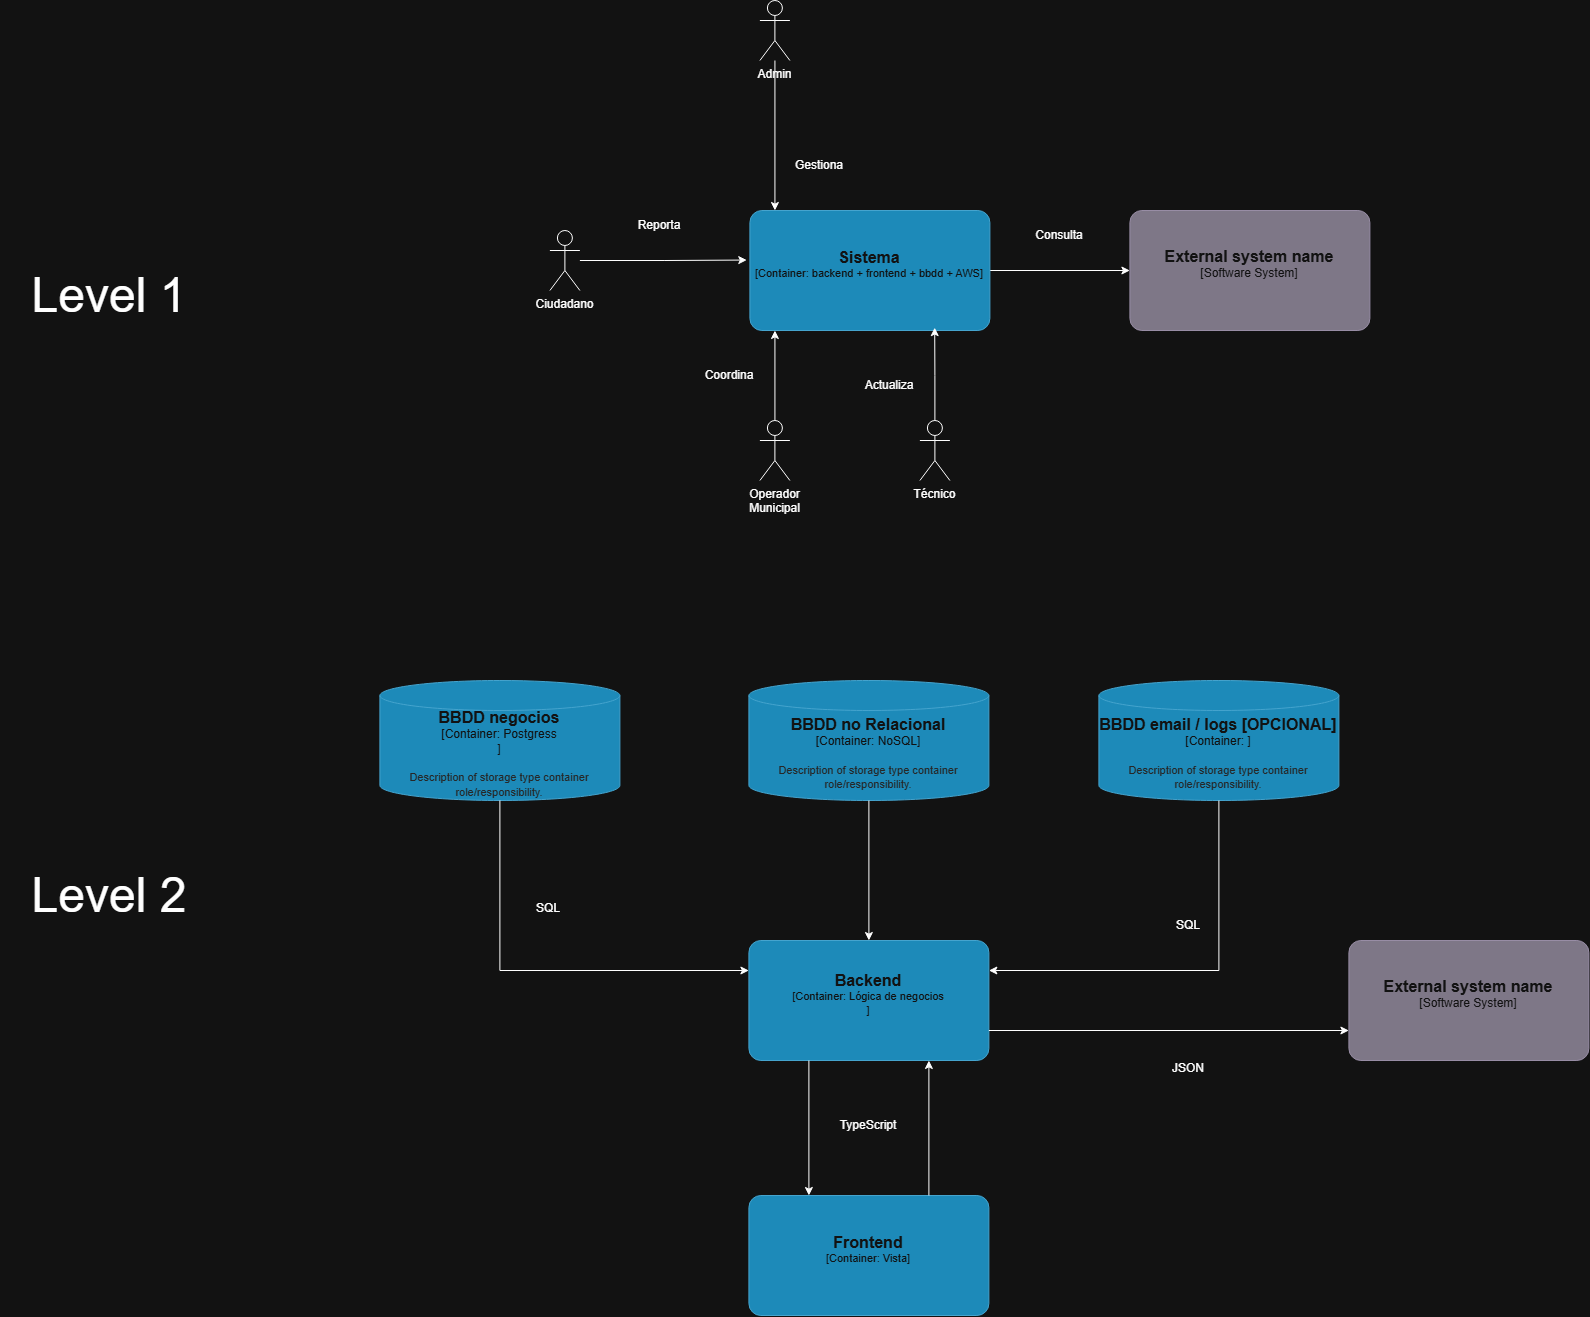

The diagram above was exported from draw.io. Its source (the exported page's mxGraphModel, read from the mxfile embedded in the PNG):
<mxGraphModel dx="2467" dy="1837" grid="1" gridSize="10" guides="1" tooltips="1" connect="1" arrows="1" fold="1" page="1" pageScale="1" pageWidth="827" pageHeight="1169" math="0" shadow="0">
  <root>
    <mxCell id="0" />
    <mxCell id="1" parent="0" />
    <mxCell id="LQOj3mJRpI5ZMQkFgEvs-19" edge="1" parent="1" source="LQOj3mJRpI5ZMQkFgEvs-1" style="edgeStyle=orthogonalEdgeStyle;rounded=0;orthogonalLoop=1;jettySize=auto;html=1;exitX=1;exitY=0.5;exitDx=0;exitDy=0;exitPerimeter=0;" target="LQOj3mJRpI5ZMQkFgEvs-18">
      <mxGeometry relative="1" as="geometry" />
    </mxCell>
    <object placeholders="1" c4Name="Sistema&#10;" c4Type="Container" c4Technology="backend + frontend + bbdd + AWS" c4Description="" label="&lt;font style=&quot;font-size: 16px&quot;&gt;&lt;b&gt;%c4Name%&lt;/b&gt;&lt;/font&gt;&lt;div&gt;[%c4Type%: %c4Technology%]&lt;/div&gt;&lt;br&gt;&lt;div&gt;&lt;font style=&quot;font-size: 11px&quot;&gt;&lt;font color=&quot;#E6E6E6&quot;&gt;%c4Description%&lt;/font&gt;&lt;/div&gt;" id="LQOj3mJRpI5ZMQkFgEvs-1">
      <mxCell parent="1" style="rounded=1;whiteSpace=wrap;html=1;fontSize=11;labelBackgroundColor=none;fillColor=#23A2D9;fontColor=#ffffff;align=center;arcSize=10;strokeColor=#0E7DAD;metaEdit=1;resizable=0;points=[[0.25,0,0],[0.5,0,0],[0.75,0,0],[1,0.25,0],[1,0.5,0],[1,0.75,0],[0.75,1,0],[0.5,1,0],[0.25,1,0],[0,0.75,0],[0,0.5,0],[0,0.25,0]];" vertex="1">
        <mxGeometry height="120" width="240" x="290" y="290" as="geometry" />
      </mxCell>
    </object>
    <mxCell id="LQOj3mJRpI5ZMQkFgEvs-5" edge="1" parent="1" source="LQOj3mJRpI5ZMQkFgEvs-2" style="edgeStyle=orthogonalEdgeStyle;rounded=0;orthogonalLoop=1;jettySize=auto;html=1;entryX=-0.013;entryY=0.413;entryDx=0;entryDy=0;entryPerimeter=0;" target="LQOj3mJRpI5ZMQkFgEvs-1" value="">
      <mxGeometry relative="1" as="geometry">
        <mxPoint x="175" y="340" as="targetPoint" />
      </mxGeometry>
    </mxCell>
    <mxCell id="LQOj3mJRpI5ZMQkFgEvs-2" parent="1" style="shape=umlActor;verticalLabelPosition=bottom;verticalAlign=top;html=1;" value="Ciudadano" vertex="1">
      <mxGeometry height="60" width="30" x="90" y="310" as="geometry" />
    </mxCell>
    <mxCell id="LQOj3mJRpI5ZMQkFgEvs-3" parent="1" style="text;html=1;whiteSpace=wrap;strokeColor=none;fillColor=none;align=center;verticalAlign=middle;rounded=0;" value="Reporta" vertex="1">
      <mxGeometry height="30" width="60" x="170" y="290" as="geometry" />
    </mxCell>
    <mxCell id="LQOj3mJRpI5ZMQkFgEvs-8" edge="1" parent="1" source="LQOj3mJRpI5ZMQkFgEvs-6" style="edgeStyle=orthogonalEdgeStyle;rounded=0;orthogonalLoop=1;jettySize=auto;html=1;" value="">
      <mxGeometry relative="1" as="geometry">
        <mxPoint x="315.03" y="410" as="targetPoint" />
      </mxGeometry>
    </mxCell>
    <mxCell id="LQOj3mJRpI5ZMQkFgEvs-6" parent="1" style="shape=umlActor;verticalLabelPosition=bottom;verticalAlign=top;html=1;" value="Operador&lt;br&gt;Municipal" vertex="1">
      <mxGeometry height="60" width="30" x="300" y="500" as="geometry" />
    </mxCell>
    <mxCell id="LQOj3mJRpI5ZMQkFgEvs-10" parent="1" style="text;html=1;whiteSpace=wrap;strokeColor=none;fillColor=none;align=center;verticalAlign=middle;rounded=0;" value="Coordina" vertex="1">
      <mxGeometry height="30" width="60" x="240" y="440" as="geometry" />
    </mxCell>
    <mxCell id="LQOj3mJRpI5ZMQkFgEvs-12" edge="1" parent="1" source="LQOj3mJRpI5ZMQkFgEvs-11" style="edgeStyle=orthogonalEdgeStyle;rounded=0;orthogonalLoop=1;jettySize=auto;html=1;entryX=0.77;entryY=0.976;entryDx=0;entryDy=0;entryPerimeter=0;" target="LQOj3mJRpI5ZMQkFgEvs-1" value="">
      <mxGeometry relative="1" as="geometry">
        <mxPoint x="475.03" y="420" as="targetPoint" />
      </mxGeometry>
    </mxCell>
    <mxCell id="LQOj3mJRpI5ZMQkFgEvs-11" parent="1" style="shape=umlActor;verticalLabelPosition=bottom;verticalAlign=top;html=1;" value="Técnico" vertex="1">
      <mxGeometry height="60" width="30" x="460" y="500" as="geometry" />
    </mxCell>
    <mxCell id="LQOj3mJRpI5ZMQkFgEvs-13" parent="1" style="text;html=1;whiteSpace=wrap;strokeColor=none;fillColor=none;align=center;verticalAlign=middle;rounded=0;" value="Actualiza" vertex="1">
      <mxGeometry height="30" width="60" x="400" y="450" as="geometry" />
    </mxCell>
    <mxCell id="LQOj3mJRpI5ZMQkFgEvs-16" edge="1" parent="1" source="LQOj3mJRpI5ZMQkFgEvs-14" style="edgeStyle=orthogonalEdgeStyle;rounded=0;orthogonalLoop=1;jettySize=auto;html=1;" value="">
      <mxGeometry relative="1" as="geometry">
        <mxPoint x="315.03" y="290" as="targetPoint" />
      </mxGeometry>
    </mxCell>
    <mxCell id="LQOj3mJRpI5ZMQkFgEvs-14" parent="1" style="shape=umlActor;verticalLabelPosition=bottom;verticalAlign=top;html=1;" value="Admin" vertex="1">
      <mxGeometry height="60" width="30" x="300" y="80" as="geometry" />
    </mxCell>
    <mxCell id="LQOj3mJRpI5ZMQkFgEvs-17" parent="1" style="text;html=1;whiteSpace=wrap;strokeColor=none;fillColor=none;align=center;verticalAlign=middle;rounded=0;" value="Gestiona" vertex="1">
      <mxGeometry height="30" width="60" x="330" y="230" as="geometry" />
    </mxCell>
    <object placeholders="1" c4Name="External system name" c4Type="Software System" c4Description="" label="&lt;font style=&quot;font-size: 16px&quot;&gt;&lt;b&gt;%c4Name%&lt;/b&gt;&lt;/font&gt;&lt;div&gt;[%c4Type%]&lt;/div&gt;&lt;br&gt;&lt;div&gt;&lt;font style=&quot;font-size: 11px&quot;&gt;&lt;font color=&quot;#cccccc&quot;&gt;%c4Description%&lt;/font&gt;&lt;/div&gt;" id="LQOj3mJRpI5ZMQkFgEvs-18">
      <mxCell parent="1" style="rounded=1;whiteSpace=wrap;html=1;labelBackgroundColor=none;fillColor=#8C8496;fontColor=#ffffff;align=center;arcSize=10;strokeColor=#736782;metaEdit=1;resizable=0;points=[[0.25,0,0],[0.5,0,0],[0.75,0,0],[1,0.25,0],[1,0.5,0],[1,0.75,0],[0.75,1,0],[0.5,1,0],[0.25,1,0],[0,0.75,0],[0,0.5,0],[0,0.25,0]];" vertex="1">
        <mxGeometry height="120" width="240" x="670" y="290" as="geometry" />
      </mxCell>
    </object>
    <mxCell id="LQOj3mJRpI5ZMQkFgEvs-20" parent="1" style="text;html=1;whiteSpace=wrap;strokeColor=none;fillColor=none;align=center;verticalAlign=middle;rounded=0;" value="Consulta" vertex="1">
      <mxGeometry height="30" width="60" x="570" y="300" as="geometry" />
    </mxCell>
    <mxCell id="LQOj3mJRpI5ZMQkFgEvs-21" parent="1" style="text;html=1;whiteSpace=wrap;strokeColor=none;fillColor=none;align=center;verticalAlign=middle;rounded=0;" value="&lt;font style=&quot;font-size: 48px;&quot; face=&quot;Helvetica&quot;&gt;Level 1&lt;/font&gt;" vertex="1">
      <mxGeometry height="30" width="220" x="-460" y="360" as="geometry" />
    </mxCell>
    <object placeholders="1" c4Name="BBDD negocios" c4Type="Container" c4Technology="Postgress&#10;" c4Description="Description of storage type container role/responsibility." label="&lt;font style=&quot;font-size: 16px&quot;&gt;&lt;b&gt;%c4Name%&lt;/b&gt;&lt;/font&gt;&lt;div&gt;[%c4Type%:&amp;nbsp;%c4Technology%]&lt;/div&gt;&lt;br&gt;&lt;div&gt;&lt;font style=&quot;font-size: 11px&quot;&gt;&lt;font color=&quot;#E6E6E6&quot;&gt;%c4Description%&lt;/font&gt;&lt;/div&gt;" id="LQOj3mJRpI5ZMQkFgEvs-22">
      <mxCell parent="1" style="shape=cylinder3;size=15;whiteSpace=wrap;html=1;boundedLbl=1;rounded=0;labelBackgroundColor=none;fillColor=#23A2D9;fontSize=12;fontColor=#ffffff;align=center;strokeColor=#0E7DAD;metaEdit=1;points=[[0.5,0,0],[1,0.25,0],[1,0.5,0],[1,0.75,0],[0.5,1,0],[0,0.75,0],[0,0.5,0],[0,0.25,0]];resizable=0;" vertex="1">
        <mxGeometry height="120" width="240" x="-80" y="760" as="geometry" />
      </mxCell>
    </object>
    <object placeholders="1" c4Name="BBDD no Relacional" c4Type="Container" c4Technology="NoSQL" c4Description="Description of storage type container role/responsibility." label="&lt;font style=&quot;font-size: 16px&quot;&gt;&lt;b&gt;%c4Name%&lt;/b&gt;&lt;/font&gt;&lt;div&gt;[%c4Type%:&amp;nbsp;%c4Technology%]&lt;/div&gt;&lt;br&gt;&lt;div&gt;&lt;font style=&quot;font-size: 11px&quot;&gt;&lt;font color=&quot;#E6E6E6&quot;&gt;%c4Description%&lt;/font&gt;&lt;/div&gt;" id="LQOj3mJRpI5ZMQkFgEvs-23">
      <mxCell parent="1" style="shape=cylinder3;size=15;whiteSpace=wrap;html=1;boundedLbl=1;rounded=0;labelBackgroundColor=none;fillColor=#23A2D9;fontSize=12;fontColor=#ffffff;align=center;strokeColor=#0E7DAD;metaEdit=1;points=[[0.5,0,0],[1,0.25,0],[1,0.5,0],[1,0.75,0],[0.5,1,0],[0,0.75,0],[0,0.5,0],[0,0.25,0]];resizable=0;" vertex="1">
        <mxGeometry height="120" width="240" x="289" y="760" as="geometry" />
      </mxCell>
    </object>
    <object placeholders="1" c4Name="BBDD email / logs [OPCIONAL]" c4Type="Container" c4Technology="" c4Description="Description of storage type container role/responsibility." label="&lt;font style=&quot;font-size: 16px&quot;&gt;&lt;b&gt;%c4Name%&lt;/b&gt;&lt;/font&gt;&lt;div&gt;[%c4Type%:&amp;nbsp;%c4Technology%]&lt;/div&gt;&lt;br&gt;&lt;div&gt;&lt;font style=&quot;font-size: 11px&quot;&gt;&lt;font color=&quot;#E6E6E6&quot;&gt;%c4Description%&lt;/font&gt;&lt;/div&gt;" id="LQOj3mJRpI5ZMQkFgEvs-24">
      <mxCell parent="1" style="shape=cylinder3;size=15;whiteSpace=wrap;html=1;boundedLbl=1;rounded=0;labelBackgroundColor=none;fillColor=#23A2D9;fontSize=12;fontColor=#ffffff;align=center;strokeColor=#0E7DAD;metaEdit=1;points=[[0.5,0,0],[1,0.25,0],[1,0.5,0],[1,0.75,0],[0.5,1,0],[0,0.75,0],[0,0.5,0],[0,0.25,0]];resizable=0;" vertex="1">
        <mxGeometry height="120" width="240" x="639" y="760" as="geometry" />
      </mxCell>
    </object>
    <object placeholders="1" c4Name="Backend &#10;" c4Type="Container" c4Technology="Lógica de negocios&#10;" c4Description="" label="&lt;font style=&quot;font-size: 16px&quot;&gt;&lt;b&gt;%c4Name%&lt;/b&gt;&lt;/font&gt;&lt;div&gt;[%c4Type%: %c4Technology%]&lt;/div&gt;&lt;br&gt;&lt;div&gt;&lt;font style=&quot;font-size: 11px&quot;&gt;&lt;font color=&quot;#E6E6E6&quot;&gt;%c4Description%&lt;/font&gt;&lt;/div&gt;" id="LQOj3mJRpI5ZMQkFgEvs-25">
      <mxCell parent="1" style="rounded=1;whiteSpace=wrap;html=1;fontSize=11;labelBackgroundColor=none;fillColor=#23A2D9;fontColor=#ffffff;align=center;arcSize=10;strokeColor=#0E7DAD;metaEdit=1;resizable=0;points=[[0.25,0,0],[0.5,0,0],[0.75,0,0],[1,0.25,0],[1,0.5,0],[1,0.75,0],[0.75,1,0],[0.5,1,0],[0.25,1,0],[0,0.75,0],[0,0.5,0],[0,0.25,0]];" vertex="1">
        <mxGeometry height="120" width="240" x="289" y="1020" as="geometry" />
      </mxCell>
    </object>
    <mxCell id="LQOj3mJRpI5ZMQkFgEvs-26" edge="1" parent="1" source="LQOj3mJRpI5ZMQkFgEvs-22" style="edgeStyle=orthogonalEdgeStyle;rounded=0;orthogonalLoop=1;jettySize=auto;html=1;exitX=0.5;exitY=1;exitDx=0;exitDy=0;exitPerimeter=0;entryX=0;entryY=0.25;entryDx=0;entryDy=0;entryPerimeter=0;" target="LQOj3mJRpI5ZMQkFgEvs-25">
      <mxGeometry relative="1" as="geometry" />
    </mxCell>
    <mxCell id="LQOj3mJRpI5ZMQkFgEvs-27" edge="1" parent="1" source="LQOj3mJRpI5ZMQkFgEvs-23" style="edgeStyle=orthogonalEdgeStyle;rounded=0;orthogonalLoop=1;jettySize=auto;html=1;exitX=0.5;exitY=1;exitDx=0;exitDy=0;exitPerimeter=0;entryX=0.5;entryY=0;entryDx=0;entryDy=0;entryPerimeter=0;" target="LQOj3mJRpI5ZMQkFgEvs-25">
      <mxGeometry relative="1" as="geometry" />
    </mxCell>
    <mxCell id="LQOj3mJRpI5ZMQkFgEvs-28" edge="1" parent="1" source="LQOj3mJRpI5ZMQkFgEvs-24" style="edgeStyle=orthogonalEdgeStyle;rounded=0;orthogonalLoop=1;jettySize=auto;html=1;exitX=0.5;exitY=1;exitDx=0;exitDy=0;exitPerimeter=0;entryX=1;entryY=0.25;entryDx=0;entryDy=0;entryPerimeter=0;" target="LQOj3mJRpI5ZMQkFgEvs-25">
      <mxGeometry relative="1" as="geometry" />
    </mxCell>
    <object placeholders="1" c4Name="Frontend&#10;" c4Type="Container" c4Technology="Vista" c4Description="" label="&lt;font style=&quot;font-size: 16px&quot;&gt;&lt;b&gt;%c4Name%&lt;/b&gt;&lt;/font&gt;&lt;div&gt;[%c4Type%: %c4Technology%]&lt;/div&gt;&lt;br&gt;&lt;div&gt;&lt;font style=&quot;font-size: 11px&quot;&gt;&lt;font color=&quot;#E6E6E6&quot;&gt;%c4Description%&lt;/font&gt;&lt;/div&gt;" id="LQOj3mJRpI5ZMQkFgEvs-29">
      <mxCell parent="1" style="rounded=1;whiteSpace=wrap;html=1;fontSize=11;labelBackgroundColor=none;fillColor=#23A2D9;fontColor=#ffffff;align=center;arcSize=10;strokeColor=#0E7DAD;metaEdit=1;resizable=0;points=[[0.25,0,0],[0.5,0,0],[0.75,0,0],[1,0.25,0],[1,0.5,0],[1,0.75,0],[0.75,1,0],[0.5,1,0],[0.25,1,0],[0,0.75,0],[0,0.5,0],[0,0.25,0]];" vertex="1">
        <mxGeometry height="120" width="240" x="289" y="1275" as="geometry" />
      </mxCell>
    </object>
    <mxCell id="LQOj3mJRpI5ZMQkFgEvs-30" edge="1" parent="1" source="LQOj3mJRpI5ZMQkFgEvs-25" style="edgeStyle=orthogonalEdgeStyle;rounded=0;orthogonalLoop=1;jettySize=auto;html=1;exitX=0.25;exitY=1;exitDx=0;exitDy=0;exitPerimeter=0;entryX=0.25;entryY=0;entryDx=0;entryDy=0;entryPerimeter=0;" target="LQOj3mJRpI5ZMQkFgEvs-29">
      <mxGeometry relative="1" as="geometry" />
    </mxCell>
    <mxCell id="LQOj3mJRpI5ZMQkFgEvs-31" edge="1" parent="1" source="LQOj3mJRpI5ZMQkFgEvs-29" style="edgeStyle=orthogonalEdgeStyle;rounded=0;orthogonalLoop=1;jettySize=auto;html=1;exitX=0.75;exitY=0;exitDx=0;exitDy=0;exitPerimeter=0;entryX=0.75;entryY=1;entryDx=0;entryDy=0;entryPerimeter=0;" target="LQOj3mJRpI5ZMQkFgEvs-25">
      <mxGeometry relative="1" as="geometry" />
    </mxCell>
    <mxCell id="LQOj3mJRpI5ZMQkFgEvs-33" parent="1" style="text;html=1;whiteSpace=wrap;strokeColor=none;fillColor=none;align=center;verticalAlign=middle;rounded=0;" value="TypeScript" vertex="1">
      <mxGeometry height="30" width="60" x="379" y="1190" as="geometry" />
    </mxCell>
    <object placeholders="1" c4Name="External system name" c4Type="Software System" c4Description="" label="&lt;font style=&quot;font-size: 16px&quot;&gt;&lt;b&gt;%c4Name%&lt;/b&gt;&lt;/font&gt;&lt;div&gt;[%c4Type%]&lt;/div&gt;&lt;br&gt;&lt;div&gt;&lt;font style=&quot;font-size: 11px&quot;&gt;&lt;font color=&quot;#cccccc&quot;&gt;%c4Description%&lt;/font&gt;&lt;/div&gt;" id="LQOj3mJRpI5ZMQkFgEvs-34">
      <mxCell parent="1" style="rounded=1;whiteSpace=wrap;html=1;labelBackgroundColor=none;fillColor=#8C8496;fontColor=#ffffff;align=center;arcSize=10;strokeColor=#736782;metaEdit=1;resizable=0;points=[[0.25,0,0],[0.5,0,0],[0.75,0,0],[1,0.25,0],[1,0.5,0],[1,0.75,0],[0.75,1,0],[0.5,1,0],[0.25,1,0],[0,0.75,0],[0,0.5,0],[0,0.25,0]];" vertex="1">
        <mxGeometry height="120" width="240" x="889" y="1020" as="geometry" />
      </mxCell>
    </object>
    <mxCell id="LQOj3mJRpI5ZMQkFgEvs-35" edge="1" parent="1" source="LQOj3mJRpI5ZMQkFgEvs-25" style="edgeStyle=orthogonalEdgeStyle;rounded=0;orthogonalLoop=1;jettySize=auto;html=1;exitX=1;exitY=0.75;exitDx=0;exitDy=0;exitPerimeter=0;entryX=0;entryY=0.75;entryDx=0;entryDy=0;entryPerimeter=0;" target="LQOj3mJRpI5ZMQkFgEvs-34">
      <mxGeometry relative="1" as="geometry" />
    </mxCell>
    <mxCell id="LQOj3mJRpI5ZMQkFgEvs-36" parent="1" style="text;html=1;whiteSpace=wrap;strokeColor=none;fillColor=none;align=center;verticalAlign=middle;rounded=0;" value="JSON&lt;div&gt;&lt;br&gt;&lt;/div&gt;" vertex="1">
      <mxGeometry height="30" width="60" x="699" y="1140" as="geometry" />
    </mxCell>
    <mxCell id="LQOj3mJRpI5ZMQkFgEvs-37" parent="1" style="text;html=1;whiteSpace=wrap;strokeColor=none;fillColor=none;align=center;verticalAlign=middle;rounded=0;" value="&lt;div&gt;SQL&lt;/div&gt;" vertex="1">
      <mxGeometry height="30" width="60" x="699" y="990" as="geometry" />
    </mxCell>
    <mxCell id="LQOj3mJRpI5ZMQkFgEvs-38" parent="1" style="text;html=1;whiteSpace=wrap;strokeColor=none;fillColor=none;align=center;verticalAlign=middle;rounded=0;" value="SQL&lt;div&gt;&lt;br&gt;&lt;/div&gt;" vertex="1">
      <mxGeometry height="30" width="60" x="59" y="980" as="geometry" />
    </mxCell>
    <mxCell id="khZnLLmYfW4bs6a1wBOI-2" parent="1" style="text;html=1;whiteSpace=wrap;strokeColor=none;fillColor=none;align=center;verticalAlign=middle;rounded=0;" value="&lt;font style=&quot;font-size: 48px;&quot; face=&quot;Helvetica&quot;&gt;Level 2&lt;/font&gt;" vertex="1">
      <mxGeometry height="30" width="220" x="-460" y="960" as="geometry" />
    </mxCell>
  </root>
</mxGraphModel>